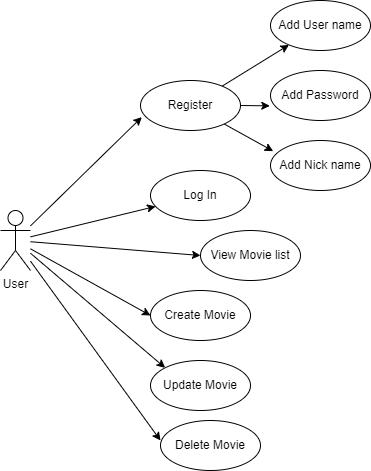

The diagram above was exported from draw.io. Its source (the exported page's mxGraphModel, read from the mxfile embedded in the PNG):
<mxGraphModel dx="782" dy="417" grid="1" gridSize="10" guides="1" tooltips="1" connect="1" arrows="1" fold="1" page="1" pageScale="1" pageWidth="850" pageHeight="1100" math="0" shadow="0">
  <root>
    <mxCell id="0" />
    <mxCell id="1" parent="0" />
    <mxCell id="MRdjRsP0cSCLk7MUlkxf-12" style="edgeStyle=none;rounded=0;orthogonalLoop=1;jettySize=auto;html=1;strokeColor=default;" edge="1" parent="1" source="MRdjRsP0cSCLk7MUlkxf-1" target="MRdjRsP0cSCLk7MUlkxf-3">
      <mxGeometry relative="1" as="geometry" />
    </mxCell>
    <mxCell id="MRdjRsP0cSCLk7MUlkxf-13" style="edgeStyle=none;rounded=0;orthogonalLoop=1;jettySize=auto;html=1;entryX=-0.007;entryY=0.707;entryDx=0;entryDy=0;entryPerimeter=0;strokeColor=default;" edge="1" parent="1" source="MRdjRsP0cSCLk7MUlkxf-1" target="MRdjRsP0cSCLk7MUlkxf-4">
      <mxGeometry relative="1" as="geometry" />
    </mxCell>
    <mxCell id="MRdjRsP0cSCLk7MUlkxf-14" style="edgeStyle=none;rounded=0;orthogonalLoop=1;jettySize=auto;html=1;entryX=0.027;entryY=0.213;entryDx=0;entryDy=0;entryPerimeter=0;strokeColor=default;" edge="1" parent="1" source="MRdjRsP0cSCLk7MUlkxf-1" target="MRdjRsP0cSCLk7MUlkxf-5">
      <mxGeometry relative="1" as="geometry" />
    </mxCell>
    <mxCell id="MRdjRsP0cSCLk7MUlkxf-1" value="Register" style="ellipse;whiteSpace=wrap;html=1;" vertex="1" parent="1">
      <mxGeometry x="200" y="92" width="100" height="50" as="geometry" />
    </mxCell>
    <mxCell id="MRdjRsP0cSCLk7MUlkxf-8" style="rounded=0;orthogonalLoop=1;jettySize=auto;html=1;entryX=0.013;entryY=0.733;entryDx=0;entryDy=0;entryPerimeter=0;strokeColor=default;" edge="1" parent="1" source="MRdjRsP0cSCLk7MUlkxf-2" target="MRdjRsP0cSCLk7MUlkxf-1">
      <mxGeometry relative="1" as="geometry" />
    </mxCell>
    <mxCell id="MRdjRsP0cSCLk7MUlkxf-9" style="edgeStyle=none;rounded=0;orthogonalLoop=1;jettySize=auto;html=1;strokeColor=default;" edge="1" parent="1" source="MRdjRsP0cSCLk7MUlkxf-2" target="MRdjRsP0cSCLk7MUlkxf-6">
      <mxGeometry relative="1" as="geometry" />
    </mxCell>
    <mxCell id="MRdjRsP0cSCLk7MUlkxf-10" style="edgeStyle=none;rounded=0;orthogonalLoop=1;jettySize=auto;html=1;entryX=0;entryY=0.5;entryDx=0;entryDy=0;strokeColor=default;" edge="1" parent="1" source="MRdjRsP0cSCLk7MUlkxf-2" target="MRdjRsP0cSCLk7MUlkxf-7">
      <mxGeometry relative="1" as="geometry" />
    </mxCell>
    <mxCell id="MRdjRsP0cSCLk7MUlkxf-15" style="edgeStyle=none;rounded=0;orthogonalLoop=1;jettySize=auto;html=1;entryX=0;entryY=0;entryDx=0;entryDy=0;strokeColor=default;" edge="1" parent="1" source="MRdjRsP0cSCLk7MUlkxf-2" target="MRdjRsP0cSCLk7MUlkxf-11">
      <mxGeometry relative="1" as="geometry" />
    </mxCell>
    <mxCell id="MRdjRsP0cSCLk7MUlkxf-16" style="edgeStyle=none;rounded=0;orthogonalLoop=1;jettySize=auto;html=1;strokeColor=default;" edge="1" parent="1" source="MRdjRsP0cSCLk7MUlkxf-2">
      <mxGeometry relative="1" as="geometry">
        <mxPoint x="220" y="452" as="targetPoint" />
      </mxGeometry>
    </mxCell>
    <mxCell id="MRdjRsP0cSCLk7MUlkxf-19" style="edgeStyle=none;rounded=0;orthogonalLoop=1;jettySize=auto;html=1;entryX=0;entryY=0.5;entryDx=0;entryDy=0;strokeColor=default;" edge="1" parent="1" source="MRdjRsP0cSCLk7MUlkxf-2" target="MRdjRsP0cSCLk7MUlkxf-18">
      <mxGeometry relative="1" as="geometry" />
    </mxCell>
    <mxCell id="MRdjRsP0cSCLk7MUlkxf-2" value="User" style="shape=umlActor;verticalLabelPosition=bottom;verticalAlign=top;html=1;outlineConnect=0;" vertex="1" parent="1">
      <mxGeometry x="60" y="222" width="30" height="60" as="geometry" />
    </mxCell>
    <mxCell id="MRdjRsP0cSCLk7MUlkxf-3" value="Add User name&lt;span style=&quot;color: rgba(0, 0, 0, 0); font-family: monospace; font-size: 0px; text-align: start;&quot;&gt;%3CmxGraphModel%3E%3Croot%3E%3CmxCell%20id%3D%220%22%2F%3E%3CmxCell%20id%3D%221%22%20parent%3D%220%22%2F%3E%3CmxCell%20id%3D%222%22%20value%3D%22Register%22%20style%3D%22ellipse%3BwhiteSpace%3Dwrap%3Bhtml%3D1%3B%22%20vertex%3D%221%22%20parent%3D%221%22%3E%3CmxGeometry%20x%3D%22200%22%20y%3D%2260%22%20width%3D%22100%22%20height%3D%2250%22%20as%3D%22geometry%22%2F%3E%3C%2FmxCell%3E%3C%2Froot%3E%3C%2FmxGraphModel%3E&lt;/span&gt;" style="ellipse;whiteSpace=wrap;html=1;" vertex="1" parent="1">
      <mxGeometry x="330" y="12" width="100" height="50" as="geometry" />
    </mxCell>
    <mxCell id="MRdjRsP0cSCLk7MUlkxf-4" value="Add Password" style="ellipse;whiteSpace=wrap;html=1;" vertex="1" parent="1">
      <mxGeometry x="330" y="82" width="100" height="50" as="geometry" />
    </mxCell>
    <mxCell id="MRdjRsP0cSCLk7MUlkxf-5" value="Add Nick name" style="ellipse;whiteSpace=wrap;html=1;" vertex="1" parent="1">
      <mxGeometry x="330" y="152" width="100" height="50" as="geometry" />
    </mxCell>
    <mxCell id="MRdjRsP0cSCLk7MUlkxf-6" value="Log In" style="ellipse;whiteSpace=wrap;html=1;" vertex="1" parent="1">
      <mxGeometry x="210" y="182" width="100" height="50" as="geometry" />
    </mxCell>
    <mxCell id="MRdjRsP0cSCLk7MUlkxf-7" value="Create Movie" style="ellipse;whiteSpace=wrap;html=1;" vertex="1" parent="1">
      <mxGeometry x="210" y="302" width="100" height="50" as="geometry" />
    </mxCell>
    <mxCell id="MRdjRsP0cSCLk7MUlkxf-11" value="Update Movie" style="ellipse;whiteSpace=wrap;html=1;" vertex="1" parent="1">
      <mxGeometry x="210" y="372" width="100" height="50" as="geometry" />
    </mxCell>
    <mxCell id="MRdjRsP0cSCLk7MUlkxf-17" value="Delete Movie" style="ellipse;whiteSpace=wrap;html=1;" vertex="1" parent="1">
      <mxGeometry x="220" y="432" width="100" height="50" as="geometry" />
    </mxCell>
    <mxCell id="MRdjRsP0cSCLk7MUlkxf-18" value="View Movie list" style="ellipse;whiteSpace=wrap;html=1;" vertex="1" parent="1">
      <mxGeometry x="260" y="242" width="100" height="50" as="geometry" />
    </mxCell>
  </root>
</mxGraphModel>